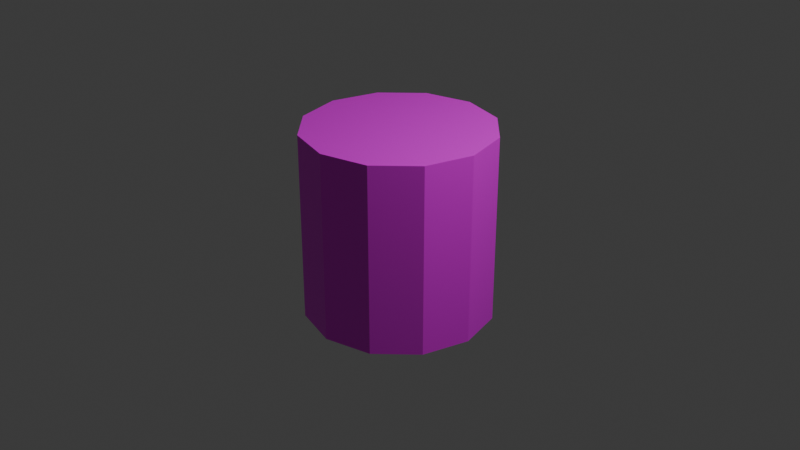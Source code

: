 # Source: BattleField.blend  (saved by Blender 4.3.34; exported with 4.5.12 LTS)
import bpy
from mathutils import Matrix  # noqa: F401  (used for matrix-valued properties, if any)

bpy.ops.wm.read_factory_settings(use_empty=True)
scene = bpy.context.scene
scene.name = 'Scene'

# ---- collections
col_collection = bpy.data.collections.new('Collection'); scene.collection.children.link(col_collection)

# ---- images (referenced by path relative to the original .blend; pixels are not part of the script)
import os
ASSET_DIR = os.environ.get("B2B_ASSET_DIR", "")  # directory of the original .blend (textures are referenced by path, not embedded)
HERE = os.path.dirname(os.path.abspath(__file__))  # packed textures are extracted next to this script under _unpacked/

def load_image(name, relpath, width, height, colorspace="sRGB"):
    """Load a texture the original file referenced (path relative to the .blend, or extracted next to this script)."""
    p = next((c for c in (os.path.join(HERE, relpath), os.path.join(ASSET_DIR, relpath)) if relpath and os.path.exists(c)), "")
    if p:
        img = bpy.data.images.load(p, check_existing=True)
        img.name = name
    else:  # same state as the original file: an image datablock whose file is absent (Cycles renders it pink)
        img = bpy.data.images.new(name, width, height)
        img.source = "FILE"
        img.filepath = "//" + (relpath or name)
    img.colorspace_settings.name = colorspace
    return img
img_colormap_png = load_image('Colormap.png', 'Colormap.png', 1024, 1024, 'sRGB')

# ---- materials (node trees are filled in below, after node groups)
mat_x = bpy.data.materials.new('マテリアル')

# ---- material node trees
mat_x.use_nodes = True; mat_x.node_tree.nodes.clear()
_N = mat_x.node_tree.nodes; _L = mat_x.node_tree.links
n0 = _N.new('ShaderNodeBsdfPrincipled'); n0.name = 'プリンシプルBSDF'; n0.location = (-200, 100)
n1 = _N.new('ShaderNodeOutputMaterial'); n1.name = 'マテリアル出力'; n1.location = (200, 100)
n2 = _N.new('ShaderNodeTexImage'); n2.name = '画像テクスチャ'; n2.location = (-490, 80)
n2.image = img_colormap_png
_L.new(n0.outputs[0], n1.inputs[0])
_L.new(n2.outputs[0], n0.inputs[0])
n1.is_active_output = True

# ---- world
world_world = bpy.data.worlds.new('World'); scene.world = world_world
world_world.use_nodes = True; world_world.node_tree.nodes.clear()
_N = world_world.node_tree.nodes; _L = world_world.node_tree.links
n0 = _N.new('ShaderNodeOutputWorld'); n0.name = 'World Output'; n0.location = (200, 100)
n1 = _N.new('ShaderNodeBackground'); n1.name = 'Background'; n1.location = (-200, 100)
n1.inputs[0].default_value = (0.05088, 0.05088, 0.05088, 1.0)
_L.new(n1.outputs[0], n0.inputs[0])
n0.is_active_output = True
world_world.color = (0.05088, 0.05088, 0.05088)
world_world.sun_shadow_jitter_overblur = 0.0

# ---- cameras
cam_camera = bpy.data.cameras.new('Camera')
cam_camera.clip_end = 100.0
cam_camera.ortho_scale = 7.314

# ---- lights
light_light = bpy.data.lights.new('Light', 'POINT')
light_light.energy = 1000.0
light_light.shadow_soft_size = 0.1

# ---- meshes
me_x = bpy.data.meshes.new('円柱')
me_x.from_pydata([(0.0, 1.0, -1.0), (0.0, 1.0, 1.0), (0.5, 0.866, -1.0), (0.5, 0.866, 1.0), (0.866, 0.5, -1.0), (0.866, 0.5, 1.0), (1.0, 0.0, -1.0), (1.0, 0.0, 1.0), (0.866, -0.5, -1.0), (0.866, -0.5, 1.0), (0.5, -0.866, -1.0), (0.5, -0.866, 1.0), (0.0, -1.0, -1.0), (0.0, -1.0, 1.0), (-0.5, -0.866, -1.0), (-0.5, -0.866, 1.0), (-0.866, -0.5, -1.0), (-0.866, -0.5, 1.0), (-1.0, 0.0, -1.0), (-1.0, 0.0, 1.0), (-0.866, 0.5, -1.0), (-0.866, 0.5, 1.0), (-0.5, 0.866, -1.0), (-0.5, 0.866, 1.0)], [], [(0, 1, 3, 2), (2, 3, 5, 4), (4, 5, 7, 6), (6, 7, 9, 8), (8, 9, 11, 10), (10, 11, 13, 12), (12, 13, 15, 14), (14, 15, 17, 16), (16, 17, 19, 18), (18, 19, 21, 20), (3, 1, 23, 21, 19, 17, 15, 13, 11, 9, 7, 5), (20, 21, 23, 22), (22, 23, 1, 0), (0, 2, 4, 6, 8, 10, 12, 14, 16, 18, 20, 22)])
_uv = me_x.uv_layers.new(name='UVマップ')
_uv.uv.foreach_set('vector', [0.85, 0.1, 0.85, 0.1, 0.85, 0.1, 0.85, 0.1, 0.85, 0.1, 0.85, 0.1, 0.85, 0.1, 0.85, 0.1, 0.85, 0.1, 0.85, 0.1, 0.85, 0.1, 0.85, 0.1, 0.85, 0.1, 0.85, 0.1, 0.85, 0.1, 0.85, 0.1, 0.85, 0.1, 0.85, 0.1, 0.85, 0.1, 0.85, 0.1, 0.85, 0.1, 0.85, 0.1, 0.85, 0.1, 0.85, 0.1, 0.85, 0.1, 0.85, 0.1, 0.85, 0.1, 0.85, 0.1, 0.85, 0.1, 0.85, 0.1, 0.85, 0.1, 0.85, 0.1, 0.85, 0.1, 0.85, 0.1, 0.85, 0.1, 0.85, 0.1, 0.85, 0.1, 0.85, 0.1, 0.85, 0.1, 0.85, 0.1, 0.2, 0.3, 0.2, 0.3, 0.2, 0.3, 0.2, 0.3, 0.2, 0.3, 0.2, 0.3, 0.2, 0.3, 0.2, 0.3, 0.2, 0.3, 0.2, 0.3, 0.2, 0.3, 0.2, 0.3, 0.85, 0.1, 0.85, 0.1, 0.85, 0.1, 0.85, 0.1, 0.85, 0.1, 0.85, 0.1, 0.85, 0.1, 0.85, 0.1, 0.2, 0.3, 0.2, 0.3, 0.2, 0.3, 0.2, 0.3, 0.2, 0.3, 0.2, 0.3, 0.2, 0.3, 0.2, 0.3, 0.2, 0.3, 0.2, 0.3, 0.2, 0.3, 0.2, 0.3])
me_x.materials.append(mat_x)
me_x.update()

# ---- objects
ob_light = bpy.data.objects.new('Light', light_light)
ob_camera = bpy.data.objects.new('Camera', cam_camera)
ob_x = bpy.data.objects.new('円柱', me_x)

# ---- transforms, parenting, visibility, modifiers, constraints
ob_light.location = (4.076, 1.005, 5.904)
ob_light.rotation_euler = (0.6503, 0.05522, 1.866)
ob_light.lock_rotations_4d = False
ob_light.empty_display_type = 'ARROWS'
ob_light.color = (0.0, 0.0, 0.0, 0.0)
ob_light.lineart.crease_threshold = 0.0
ob_camera.location = (7.359, -6.926, 4.958)
ob_camera.rotation_euler = (1.109, 0.0, 0.8149)
ob_camera.lock_rotations_4d = False
ob_camera.empty_display_type = 'ARROWS'
ob_camera.color = (0.0, 0.0, 0.0, 0.0)
ob_camera.display_type = 'WIRE'
ob_camera.lineart.crease_threshold = 0.0
ob_x.location = (0.0, 0.0, 0.0)

# ---- collection membership
col_collection.objects.link(ob_light)
col_collection.objects.link(ob_camera)
col_collection.objects.link(ob_x)

# ---- scene / render settings (as saved in the file)
scene.camera = ob_camera
scene.frame_start = 1; scene.frame_end = 250; scene.frame_set(1)
scene.render.engine = 'BLENDER_EEVEE_NEXT'
bpy.context.view_layer.update()
